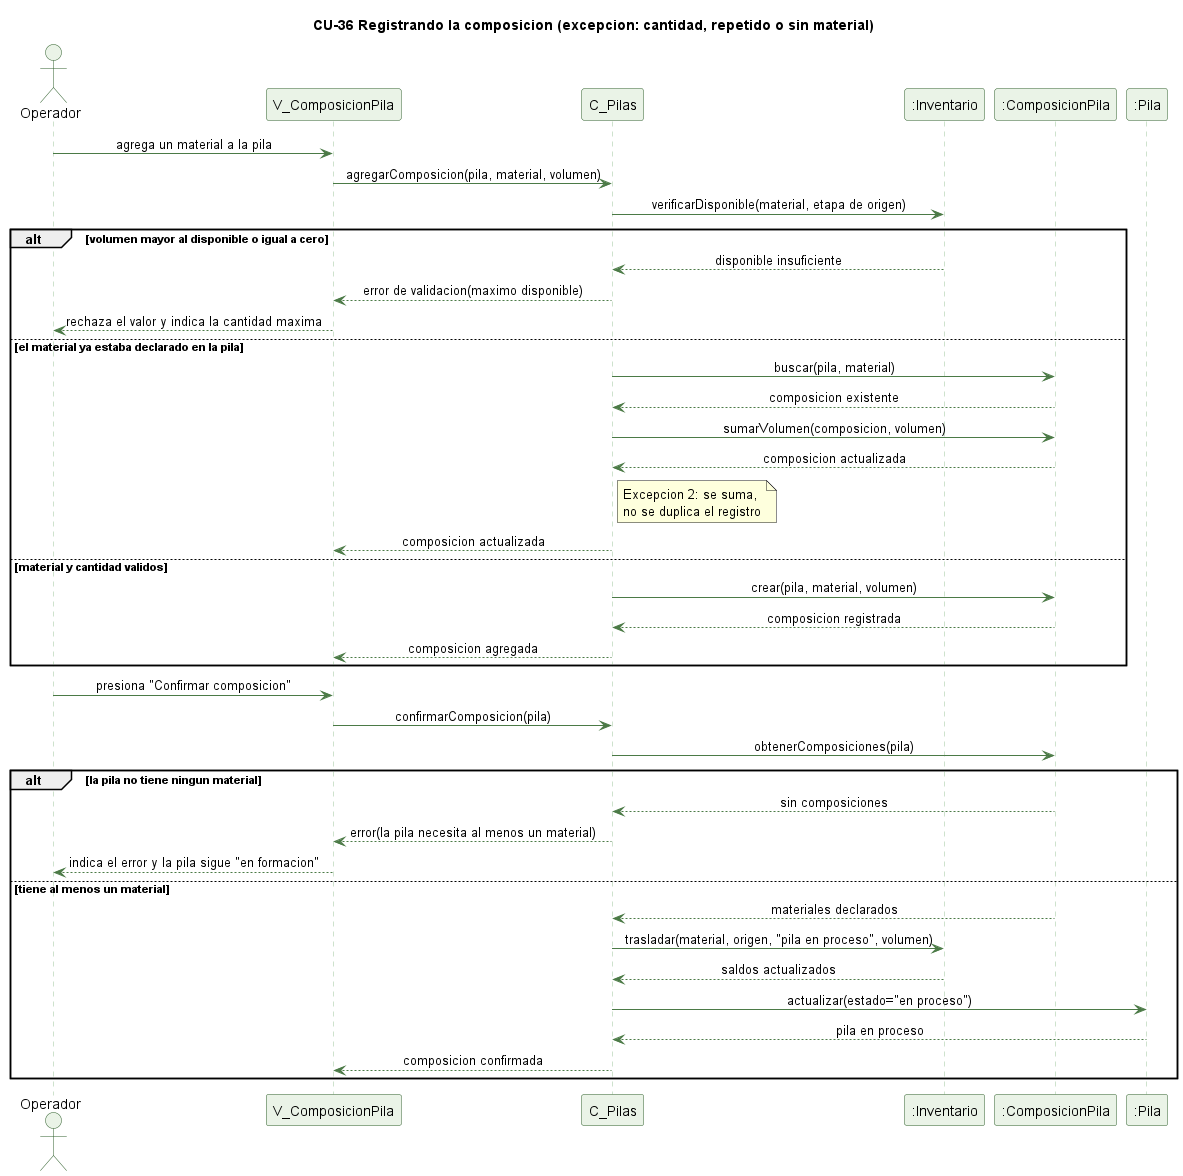

The diagram above was rendered by PlantUML. Its source (embedded in the PNG):
@startuml cu36-composicion-pila-excepcion
' CU-36 Registrando la composicion inicial de una pila - flujo de excepcion
skinparam backgroundColor #FFFFFF
skinparam shadowing false
skinparam defaultFontName Helvetica
skinparam sequenceMessageAlign center
skinparam ParticipantBackgroundColor #EAF3E7
skinparam ParticipantBorderColor #2E5E2A
skinparam ActorBackgroundColor #EAF3E7
skinparam ActorBorderColor #2E5E2A
skinparam sequenceLifeLineBorderColor #9CC49A
skinparam ArrowColor #4B7A46

title CU-36 Registrando la composicion (excepcion: cantidad, repetido o sin material)

actor Operador
participant "V_ComposicionPila" as V
participant "C_Pilas" as C
participant ":Inventario" as I
participant ":ComposicionPila" as CP
participant ":Pila" as P

Operador -> V : agrega un material a la pila
V -> C : agregarComposicion(pila, material, volumen)
C -> I : verificarDisponible(material, etapa de origen)
alt volumen mayor al disponible o igual a cero
  I --> C : disponible insuficiente
  C --> V : error de validacion(maximo disponible)
  V --> Operador : rechaza el valor y indica la cantidad maxima
else el material ya estaba declarado en la pila
  C -> CP : buscar(pila, material)
  CP --> C : composicion existente
  C -> CP : sumarVolumen(composicion, volumen)
  CP --> C : composicion actualizada
  note right of C : Excepcion 2: se suma,\nno se duplica el registro
  C --> V : composicion actualizada
else material y cantidad validos
  C -> CP : crear(pila, material, volumen)
  CP --> C : composicion registrada
  C --> V : composicion agregada
end
Operador -> V : presiona "Confirmar composicion"
V -> C : confirmarComposicion(pila)
C -> CP : obtenerComposiciones(pila)
alt la pila no tiene ningun material
  CP --> C : sin composiciones
  C --> V : error(la pila necesita al menos un material)
  V --> Operador : indica el error y la pila sigue "en formacion"
else tiene al menos un material
  CP --> C : materiales declarados
  C -> I : trasladar(material, origen, "pila en proceso", volumen)
  I --> C : saldos actualizados
  C -> P : actualizar(estado="en proceso")
  P --> C : pila en proceso
  C --> V : composicion confirmada
end

@enduml